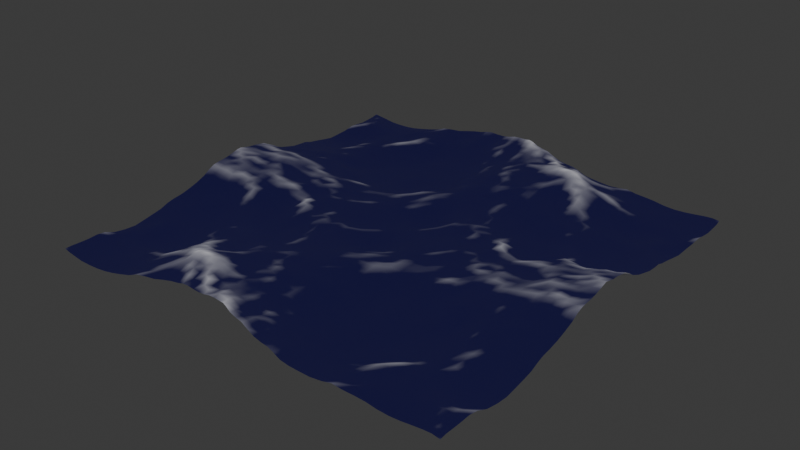 # Source: Blender_D2.blend  (saved by Blender 4.1.23; exported with 4.5.12 LTS)
import bpy
from mathutils import Matrix  # noqa: F401  (used for matrix-valued properties, if any)

bpy.ops.wm.read_factory_settings(use_empty=True)
scene = bpy.context.scene
scene.name = 'Scene'

# ---- collections
col_collection = bpy.data.collections.new('Collection'); scene.collection.children.link(col_collection)

# ---- materials (node trees are filled in below, after node groups)
mat_material_001 = bpy.data.materials.new('Material.001')
mat_material_001.use_transparent_shadow = False

# ---- material node trees
mat_material_001.use_nodes = True; mat_material_001.node_tree.nodes.clear()
_N = mat_material_001.node_tree.nodes; _L = mat_material_001.node_tree.links
n0 = _N.new('ShaderNodeBsdfPrincipled'); n0.name = 'Principled BSDF'; n0.location = (-95, 3077)
n0.inputs[0].default_value = (0.02339, 0.01947, 0.8005, 1.0)
n0.inputs[18].default_value = 1.0
n0.inputs[27].default_value = (0.06849, 0.0585, 1.0, 1.0)
n1 = _N.new('ShaderNodeOutputMaterial'); n1.name = 'Material Output'; n1.location = (501, 3112)
n1.width = 100
n2 = _N.new('ShaderNodeAddShader'); n2.name = 'Add Shader'; n2.location = (230, 3081)
n3 = _N.new('ShaderNodeEmission'); n3.name = 'Emission'; n3.location = (237, 2916)
n4 = _N.new('ShaderNodeValToRGB'); n4.name = 'Color Ramp'; n4.location = (486, 2939)
while len(n4.color_ramp.elements) > 1: n4.color_ramp.elements.remove(n4.color_ramp.elements[-1])
n4.color_ramp.elements[0].position = 0.04545; n4.color_ramp.elements[0].color = (0.0, 0.0, 0.0, 1.0)
_e = n4.color_ramp.elements.new(1.0); _e.color = (1.0, 1.0, 1.0, 1.0)
n5 = _N.new('ShaderNodeAttribute'); n5.name = 'Attribute'; n5.location = (795, 2923)
n5.attribute_name = 'Sea'
_L.new(n2.outputs[0], n1.inputs[0])
_L.new(n0.outputs[0], n2.inputs[0])
_L.new(n3.outputs[0], n2.inputs[1])
_L.new(n4.outputs[0], n3.inputs[0])
_L.new(n5.outputs[0], n4.inputs[0])
n1.is_active_output = True

# ---- world
world_world = bpy.data.worlds.new('World'); scene.world = world_world
world_world.use_nodes = True; world_world.node_tree.nodes.clear()
_N = world_world.node_tree.nodes; _L = world_world.node_tree.links
n0 = _N.new('ShaderNodeOutputWorld'); n0.name = 'World Output'; n0.location = (300, 300)
n1 = _N.new('ShaderNodeBackground'); n1.name = 'Background'; n1.location = (10, 300)
n1.inputs[0].default_value = (0.05088, 0.05088, 0.05088, 1.0)
_L.new(n1.outputs[0], n0.inputs[0])
n0.is_active_output = True
world_world.color = (0.05088, 0.05088, 0.05088)
world_world.use_sun_shadow = False
world_world.sun_shadow_jitter_overblur = 0.0

# ---- meshes
me_plane = bpy.data.meshes.new('Plane')
me_plane.from_pydata([(-1.0, -1.0, 0.0), (1.0, -1.0, 0.0), (-1.0, 1.0, 0.0), (1.0, 1.0, 0.0)], [], [(0, 1, 3, 2)])
me_plane.polygons.foreach_set('use_smooth', [True] * 1)
_uv = me_plane.uv_layers.new(name='UVMap')
_uv.uv.foreach_set('vector', [0.0, 0.0, 1.0, 0.0, 1.0, 1.0, 0.0, 1.0])
me_plane.materials.append(mat_material_001)
me_plane.update()

# ---- objects
ob_plane = bpy.data.objects.new('Plane', me_plane)

# ---- transforms, parenting, visibility, modifiers, constraints
ob_plane.location = (0.0, 0.0, 0.0)
_m = ob_plane.modifiers.new('Ocean', 'OCEAN')
_m.use_foam = True
_m.viewport_resolution = 20
_m.wave_scale = 2.0
_m.foam_coverage = 0.02
_m.foam_layer_name = 'Sea'
_m.time = 1.74
_m.random_seed = 70

# ---- collection membership
col_collection.objects.link(ob_plane)

# ---- scene / render settings (as saved in the file)
scene.frame_start = 1; scene.frame_end = 250; scene.frame_set(1)
scene.render.engine = 'BLENDER_EEVEE_NEXT'
scene.cycles.sampling_pattern = 'TABULATED_SOBOL'
scene.eevee.ray_tracing_options.trace_max_roughness = 0.0
bpy.context.view_layer.update()

# ---- added for rendering (the .blend has no active camera): camera
cam_auto = bpy.data.cameras.new('AutoCamera')
cam_auto.lens = 50.0
cam_auto.sensor_width = 36.0
cam_auto.clip_end = 1191.99
ob_auto_camera = bpy.data.objects.new('AutoCamera', cam_auto)
scene.collection.objects.link(ob_auto_camera)
ob_auto_camera.location = (67.9202, -81.5042, 54.5653)
ob_auto_camera.rotation_euler = (1.09748, -7.21219e-08, 0.694738)
scene.camera = ob_auto_camera
bpy.context.view_layer.update()
